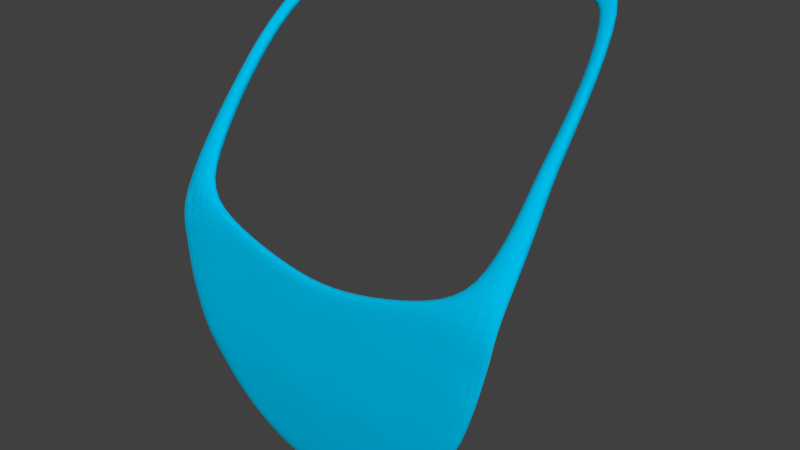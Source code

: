 # Source: Bavaglio.blend  (saved by Blender 2.79.0; exported with 4.5.12 LTS)
import bpy
from mathutils import Matrix  # noqa: F401  (used for matrix-valued properties, if any)

bpy.ops.wm.read_factory_settings(use_empty=True)
scene = bpy.context.scene
scene.name = 'Scene'

# ---- collections
col_collection_1 = bpy.data.collections.new('Collection 1'); scene.collection.children.link(col_collection_1)

# ---- materials (node trees are filled in below, after node groups)
mat_bavaglio = bpy.data.materials.new('Bavaglio')
mat_bavaglio.alpha_threshold = 0.0
mat_bavaglio.use_transparent_shadow = False
mat_bavaglio.diffuse_color = (0.0, 0.491, 0.8, 1.0)
mat_bavaglio.roughness = 0.5

# ---- material node trees

# ---- world
world_world = bpy.data.worlds.new('World'); scene.world = world_world
world_world.color = (0.05088, 0.05088, 0.05088)
world_world.use_sun_shadow = False
world_world.sun_shadow_jitter_overblur = 0.0
world_world.cycles.sampling_method = 'MANUAL'

# ---- meshes
me_plane = bpy.data.meshes.new('Plane')
me_plane.from_pydata([(-2.644, -3.811, -3.237), (-3.173, -1.546, -3.369), (-2.009, 2.141, -7.105), (-3.024, 1.236, -5.673), (-2.804, -0.3919, -4.233), (-2.83, 1.162, -5.673), (-1.928, 1.944, -6.994), (0.0, -4.529, -3.244), (-2.968, -2.79, -3.263), (-1.016, -1.85, -3.328), (-2.094, -4.57, -3.256), (-1.666, -2.743, -3.266), (-0.8252, -2.738, -3.263), (-1.949, 2.042, -7.01), (-0.5287, 2.011, -7.056), (-0.6199, 1.864, -6.907), (-1.142, 1.91, -6.935), (-2.631, 2.191, -7.077), (0.0, -2.743, -3.266), (0.0, -2.021, -3.321), (0.0, -5.658, -3.331), (-0.5794, -5.565, -3.321), (-3.062, 0.1663, -4.663), (-2.972, 1.206, -5.618), (-2.807, 0.1664, -4.659), (-2.944, -1.192, -3.548), (-2.933, 0.2046, -4.633), (-2.01, -1.541, -3.369), (-2.662, -1.202, -3.547), (-2.433, 1.985, -6.886), (-2.515, 2.045, -6.863), (-1.243, 2.135, -7.093), (-1.151, 1.992, -6.995), (-0.5344, 1.928, -6.98), (-3.135, -0.4004, -4.236), (-2.95, -0.405, -4.153), (-3.162, -2.027, -3.323), (-1.838, -2.142, -3.318), (0.0, -2.382, -3.293), (-0.9328, -2.233, -3.295), (-0.646, -4.539, -3.255), (-1.367, -4.572, -3.254), (-1.526, -3.823, -3.231), (-0.7493, -3.81, -3.218), (0.0, -3.775, -3.228), (-1.214, -5.326, -3.308), (-2.806, -3.311, -3.249), (-1.246, -2.741, -3.265), (-2.317, -2.767, -3.264), (-0.4126, -2.741, -3.265), (0.0, -3.269, -3.248), (-0.7873, -3.284, -3.24), (-1.596, -3.293, -3.247), (-2.085, -3.817, -3.234), (-1.138, -3.817, -3.224), (-0.3747, -3.793, -3.223), (-2.201, -3.302, -3.248), (-0.3936, -3.276, -3.244), (-1.192, -3.288, -3.243), (-2.644, -3.838, -3.385), (-3.174, -1.585, -3.515), (-2.003, 2.105, -7.234), (-3.039, 1.201, -5.802), (-2.804, -0.434, -4.378), (-2.845, 1.127, -5.802), (-1.929, 1.918, -7.029), (0.0, -4.555, -3.393), (-2.969, -2.83, -3.408), (-1.017, -1.889, -3.473), (-2.095, -4.596, -3.404), (-1.667, -2.782, -3.411), (-0.8261, -2.777, -3.409), (-1.954, 1.998, -7.104), (-0.5234, 1.974, -7.186), (-0.6147, 1.828, -7.036), (-1.137, 1.873, -7.064), (-2.626, 2.155, -7.206), (0.0, -2.782, -3.411), (0.0, -2.06, -3.466), (0.0, -5.685, -3.479), (-0.5803, -5.592, -3.469), (-3.063, 0.1242, -4.808), (-2.987, 1.172, -5.747), (-2.807, 0.1242, -4.803), (-2.945, -1.234, -3.692), (-2.934, 0.1625, -4.777), (-2.01, -1.58, -3.515), (-2.663, -1.244, -3.692), (-2.428, 1.919, -6.943), (-2.415, 2.024, -7.041), (-1.237, 2.098, -7.222), (-1.145, 1.956, -7.124), (-0.5291, 1.891, -7.11), (-3.136, -0.4426, -4.38), (-2.951, -0.4471, -4.298), (-3.162, -2.066, -3.468), (-1.839, -2.181, -3.463), (0.0, -2.421, -3.439), (-0.9336, -2.272, -3.44), (-0.6468, -4.566, -3.403), (-1.368, -4.599, -3.402), (-1.527, -3.85, -3.379), (-0.7502, -3.837, -3.366), (0.0, -3.802, -3.376), (-1.215, -5.353, -3.456), (-2.807, -3.35, -3.394), (-1.247, -2.78, -3.41), (-2.318, -2.806, -3.41), (-0.4135, -2.78, -3.41), (0.0, -3.308, -3.393), (-0.7881, -3.323, -3.385), (-1.597, -3.332, -3.392), (-2.086, -3.844, -3.382), (-1.139, -3.843, -3.372), (-0.3755, -3.819, -3.371), (-2.202, -3.341, -3.393), (-0.3945, -3.315, -3.389), (-1.193, -3.327, -3.389)], [], [(26, 24, 5, 23), (6, 13, 30, 29), (8, 48, 11, 37, 36), (7, 40, 21, 20), (29, 30, 23, 5), (31, 2, 13, 32), (41, 10, 45), (39, 38, 19, 9), (22, 26, 23, 3), (34, 35, 26, 22), (4, 24, 26, 35), (13, 2, 17, 30), (30, 17, 3, 23), (32, 13, 6, 16), (15, 33, 32, 16), (33, 14, 31, 32), (1, 25, 35, 34), (25, 28, 4, 35), (25, 1, 27, 28), (37, 27, 1, 36), (39, 9, 27, 37), (12, 49, 18, 38, 39), (11, 47, 12, 39, 37), (58, 51, 12, 47), (57, 50, 18, 49), (0, 10, 41, 42, 53), (56, 53, 42, 52), (41, 40, 43, 54, 42), (40, 7, 44, 55, 43), (40, 41, 45, 21), (48, 56, 52, 11), (8, 46, 56, 48), (46, 0, 53, 56), (51, 57, 49, 12), (43, 55, 57, 51), (55, 44, 50, 57), (52, 58, 47, 11), (42, 54, 58, 52), (54, 43, 51, 58), (85, 82, 64, 83), (65, 88, 89, 72), (67, 95, 96, 70, 107), (66, 79, 80, 99), (88, 64, 82, 89), (90, 91, 72, 61), (100, 104, 69), (98, 68, 78, 97), (81, 62, 82, 85), (93, 81, 85, 94), (63, 94, 85, 83), (72, 89, 76, 61), (89, 82, 62, 76), (91, 75, 65, 72), (74, 75, 91, 92), (92, 91, 90, 73), (60, 93, 94, 84), (84, 94, 63, 87), (84, 87, 86, 60), (96, 95, 60, 86), (98, 96, 86, 68), (71, 98, 97, 77, 108), (70, 96, 98, 71, 106), (117, 106, 71, 110), (116, 108, 77, 109), (59, 112, 101, 100, 69), (115, 111, 101, 112), (100, 101, 113, 102, 99), (99, 102, 114, 103, 66), (99, 80, 104, 100), (107, 70, 111, 115), (67, 107, 115, 105), (105, 115, 112, 59), (110, 71, 108, 116), (102, 110, 116, 114), (114, 116, 109, 103), (111, 70, 106, 117), (101, 111, 117, 113), (113, 117, 110, 102), (24, 83, 64, 5), (4, 63, 83, 24), (33, 92, 73, 14), (14, 73, 90, 31), (10, 69, 104, 45), (16, 75, 74, 15), (31, 90, 61, 2), (8, 67, 105, 46), (36, 95, 67, 8), (6, 65, 75, 16), (15, 74, 92, 33), (22, 81, 93, 34), (19, 78, 68, 9), (9, 68, 86, 27), (2, 61, 76, 17), (0, 59, 69, 10), (27, 86, 87, 28), (46, 105, 59, 0), (21, 80, 79, 20), (28, 87, 63, 4), (34, 93, 60, 1), (45, 104, 80, 21), (5, 64, 88, 29), (1, 60, 95, 36), (3, 62, 81, 22), (17, 76, 62, 3), (29, 88, 65, 6)])
_uv = me_plane.uv_layers.new(name='UVMap')
_uv.uv.foreach_set('vector', [0.7908, 1.051, 0.8037, 1.038, 0.909, 1.167, 0.8872, 1.176, 1.145, 1.362, 1.144, 1.377, 1.058, 1.377, 1.07, 1.367, 0.5147, 0.6978, 0.5825, 0.6432, 0.6503, 0.5886, 0.6855, 0.6641, 0.5619, 0.7915, 0.6627, 0.2637, 0.5966, 0.3192, 0.5137, 0.2104, 0.564, 0.1503, 1.07, 1.367, 1.058, 1.377, 0.8872, 1.176, 0.909, 1.167, 1.251, 1.381, 1.139, 1.398, 1.144, 1.377, 1.259, 1.354, 0.521, 0.379, 0.4479, 0.443, 0.4705, 0.29, 0.7687, 0.5756, 0.8498, 0.479, 0.8814, 0.5153, 0.7937, 0.6213, 0.7759, 1.062, 0.7908, 1.051, 0.8872, 1.176, 0.8833, 1.187, 0.7171, 0.9933, 0.7326, 0.9711, 0.7908, 1.051, 0.7759, 1.062, 0.7539, 0.964, 0.8037, 1.038, 0.7908, 1.051, 0.7326, 0.9711, 1.144, 1.377, 1.139, 1.398, 1.051, 1.419, 1.058, 1.377, 1.058, 1.377, 1.051, 1.419, 0.8833, 1.187, 0.8872, 1.176, 1.259, 1.354, 1.144, 1.377, 1.145, 1.362, 1.258, 1.339, 1.399, 1.293, 1.414, 1.305, 1.259, 1.354, 1.258, 1.339, 1.414, 1.305, 1.418, 1.321, 1.251, 1.381, 1.259, 1.354, 0.6029, 0.8408, 0.6604, 0.8605, 0.7326, 0.9711, 0.7171, 0.9933, 0.6604, 0.8605, 0.6881, 0.835, 0.7539, 0.964, 0.7326, 0.9711, 0.6604, 0.8605, 0.6029, 0.8408, 0.7207, 0.7396, 0.6881, 0.835, 0.6855, 0.6641, 0.7207, 0.7396, 0.6029, 0.8408, 0.5619, 0.7915, 0.7687, 0.5756, 0.7937, 0.6213, 0.7207, 0.7396, 0.6855, 0.6641, 0.7354, 0.5154, 0.7769, 0.4791, 0.8183, 0.4428, 0.8498, 0.479, 0.7687, 0.5756, 0.6503, 0.5886, 0.6928, 0.552, 0.7354, 0.5154, 0.7687, 0.5756, 0.6855, 0.6641, 0.6506, 0.4924, 0.6917, 0.4574, 0.7354, 0.5154, 0.6928, 0.552, 0.7321, 0.4237, 0.7725, 0.39, 0.8183, 0.4428, 0.7769, 0.4791, 0.4586, 0.5671, 0.4479, 0.443, 0.521, 0.379, 0.5702, 0.468, 0.5144, 0.5176, 0.5476, 0.5794, 0.5144, 0.5176, 0.5702, 0.468, 0.6094, 0.5274, 0.521, 0.379, 0.5966, 0.3192, 0.6497, 0.4013, 0.61, 0.4347, 0.5702, 0.468, 0.5966, 0.3192, 0.6627, 0.2637, 0.7283, 0.3393, 0.689, 0.3703, 0.6497, 0.4013, 0.5966, 0.3192, 0.521, 0.379, 0.4705, 0.29, 0.5137, 0.2104, 0.5825, 0.6432, 0.5476, 0.5794, 0.6094, 0.5274, 0.6503, 0.5886, 0.5147, 0.6978, 0.4858, 0.6314, 0.5476, 0.5794, 0.5825, 0.6432, 0.4858, 0.6314, 0.4586, 0.5671, 0.5144, 0.5176, 0.5476, 0.5794, 0.6917, 0.4574, 0.7321, 0.4237, 0.7769, 0.4791, 0.7354, 0.5154, 0.6497, 0.4013, 0.689, 0.3703, 0.7321, 0.4237, 0.6917, 0.4574, 0.689, 0.3703, 0.7283, 0.3393, 0.7725, 0.39, 0.7321, 0.4237, 0.6094, 0.5274, 0.6506, 0.4924, 0.6928, 0.552, 0.6503, 0.5886, 0.5702, 0.468, 0.61, 0.4347, 0.6506, 0.4924, 0.6094, 0.5274, 0.61, 0.4347, 0.6497, 0.4013, 0.6917, 0.4574, 0.6506, 0.4924, 1.479, 0.6487, 1.586, 0.7773, 1.572, 0.7974, 1.462, 0.6588, 1.748, 1.092, 1.737, 1.008, 1.746, 0.995, 1.763, 1.087, 1.206, 0.253, 1.269, 0.3307, 1.101, 0.3924, 1.05, 0.3245, 1.129, 0.2898, 0.7763, 0.1689, 0.751, 0.02465, 0.8247, 0.02829, 0.8574, 0.1482, 1.737, 1.008, 1.572, 0.7974, 1.586, 0.7773, 1.746, 0.995, 1.798, 1.202, 1.769, 1.219, 1.763, 1.087, 1.786, 1.075, 0.9419, 0.1211, 0.9019, 0.04242, 1.025, 0.09484, 0.9803, 0.4206, 1.007, 0.4666, 0.8697, 0.4842, 0.8557, 0.4387, 1.493, 0.6359, 1.599, 0.776, 1.586, 0.7773, 1.479, 0.6487, 1.438, 0.5592, 1.493, 0.6359, 1.479, 0.6487, 1.412, 0.5689, 1.398, 0.5892, 1.412, 0.5689, 1.479, 0.6487, 1.462, 0.6588, 1.763, 1.087, 1.746, 0.995, 1.781, 0.9894, 1.786, 1.075, 1.746, 0.995, 1.586, 0.7773, 1.599, 0.776, 1.781, 0.9894, 1.769, 1.219, 1.754, 1.223, 1.748, 1.092, 1.763, 1.087, 1.767, 1.356, 1.754, 1.223, 1.769, 1.219, 1.781, 1.359, 1.781, 1.359, 1.769, 1.219, 1.798, 1.202, 1.792, 1.352, 1.312, 0.3833, 1.438, 0.5592, 1.412, 0.5689, 1.311, 0.4536, 1.311, 0.4536, 1.412, 0.5689, 1.398, 0.5892, 1.269, 0.4776, 1.311, 0.4536, 1.269, 0.4776, 1.156, 0.4638, 1.312, 0.3833, 1.101, 0.3924, 1.269, 0.3307, 1.312, 0.3833, 1.156, 0.4638, 0.9803, 0.4206, 1.101, 0.3924, 1.156, 0.4638, 1.007, 0.4666, 0.9456, 0.3611, 0.9803, 0.4206, 0.8557, 0.4387, 0.8416, 0.3934, 0.8936, 0.3773, 1.05, 0.3245, 1.101, 0.3924, 0.9803, 0.4206, 0.9456, 0.3611, 0.9981, 0.3431, 0.9687, 0.2781, 0.9981, 0.3431, 0.9456, 0.3611, 0.9191, 0.2948, 0.8704, 0.3111, 0.8936, 0.3773, 0.8416, 0.3934, 0.8212, 0.3273, 1.115, 0.1558, 1.053, 0.1795, 0.9879, 0.2021, 0.9419, 0.1211, 1.025, 0.09484, 1.089, 0.2322, 1.018, 0.2606, 0.9879, 0.2021, 1.053, 0.1795, 0.9419, 0.1211, 0.9879, 0.2021, 0.942, 0.218, 0.8951, 0.2331, 0.8574, 0.1482, 0.8574, 0.1482, 0.8951, 0.2331, 0.8493, 0.249, 0.8026, 0.265, 0.7763, 0.1689, 0.8574, 0.1482, 0.8247, 0.02829, 0.9019, 0.04242, 0.9419, 0.1211, 1.129, 0.2898, 1.05, 0.3245, 1.018, 0.2606, 1.089, 0.2322, 1.206, 0.253, 1.129, 0.2898, 1.089, 0.2322, 1.159, 0.2006, 1.159, 0.2006, 1.089, 0.2322, 1.053, 0.1795, 1.115, 0.1558, 0.9191, 0.2948, 0.9456, 0.3611, 0.8936, 0.3773, 0.8704, 0.3111, 0.8951, 0.2331, 0.9191, 0.2948, 0.8704, 0.3111, 0.8493, 0.249, 0.8493, 0.249, 0.8704, 0.3111, 0.8212, 0.3273, 0.8026, 0.265, 1.018, 0.2606, 1.05, 0.3245, 0.9981, 0.3431, 0.9687, 0.2781, 0.9879, 0.2021, 1.018, 0.2606, 0.9687, 0.2781, 0.942, 0.218, 0.942, 0.218, 0.9687, 0.2781, 0.9191, 0.2948, 0.8951, 0.2331, 1.442, 0.6646, 1.462, 0.6588, 1.572, 0.7974, 1.551, 0.8016, 1.38, 0.597, 1.398, 0.5892, 1.462, 0.6588, 1.442, 0.6646, 1.772, 1.383, 1.781, 1.359, 1.792, 1.352, 1.808, 1.377, 1.808, 1.377, 1.792, 1.352, 1.798, 1.202, 1.819, 1.198, 1.036, 0.08042, 1.025, 0.09484, 0.9019, 0.04242, 0.9092, 0.02594, 1.734, 1.221, 1.754, 1.223, 1.767, 1.356, 1.747, 1.366, 1.819, 1.198, 1.798, 1.202, 1.786, 1.075, 1.81, 1.069, 1.223, 0.2434, 1.206, 0.253, 1.159, 0.2006, 1.176, 0.1909, 1.286, 0.3212, 1.269, 0.3307, 1.206, 0.253, 1.223, 0.2434, 1.726, 1.091, 1.748, 1.092, 1.754, 1.223, 1.734, 1.221, 1.747, 1.366, 1.767, 1.356, 1.781, 1.359, 1.772, 1.383, 1.504, 0.6175, 1.493, 0.6359, 1.438, 0.5592, 1.45, 0.5418, 0.8727, 0.5035, 0.8697, 0.4842, 1.007, 0.4666, 1.009, 0.4866, 1.009, 0.4866, 1.007, 0.4666, 1.156, 0.4638, 1.154, 0.4849, 1.81, 1.069, 1.786, 1.075, 1.781, 0.9894, 1.796, 0.9774, 1.129, 0.1437, 1.115, 0.1558, 1.025, 0.09484, 1.036, 0.08042, 1.154, 0.4849, 1.156, 0.4638, 1.269, 0.4776, 1.255, 0.4954, 1.176, 0.1909, 1.159, 0.2006, 1.115, 0.1558, 1.129, 0.1437, 0.8282, 0.009624, 0.8247, 0.02829, 0.751, 0.02465, 0.7531, 0.004916, 1.255, 0.4954, 1.269, 0.4776, 1.398, 0.5892, 1.38, 0.597, 1.45, 0.5418, 1.438, 0.5592, 1.312, 0.3833, 1.328, 0.3679, 0.9092, 0.02594, 0.9019, 0.04242, 0.8247, 0.02829, 0.8282, 0.009624, 1.551, 0.8016, 1.572, 0.7974, 1.737, 1.008, 1.715, 1.011, 1.328, 0.3679, 1.312, 0.3833, 1.269, 0.3307, 1.286, 0.3212, 1.608, 0.7571, 1.599, 0.776, 1.493, 0.6359, 1.504, 0.6175, 1.796, 0.9774, 1.781, 0.9894, 1.599, 0.776, 1.608, 0.7571, 1.715, 1.011, 1.737, 1.008, 1.748, 1.092, 1.726, 1.091])
me_plane.materials.append(mat_bavaglio)
me_plane.use_remesh_preserve_volume = False
me_plane.use_remesh_preserve_attributes = False
me_plane.use_mirror_vertex_groups = False
me_plane.update()

# ---- objects
ob_plane = bpy.data.objects.new('Plane', me_plane)

# ---- transforms, parenting, visibility, modifiers, constraints
ob_plane.location = (-0.07312, -4.273, 0.4176)
ob_plane.rotation_euler = (1.571, -0.0, 0.0)
ob_plane.scale = (0.9738, 0.9738, 0.9738)
ob_plane.lineart.crease_threshold = 0.0
_m = ob_plane.modifiers.new('Mirror', 'MIRROR')
_m = ob_plane.modifiers.new('Subsurf', 'SUBSURF')
_m.uv_smooth = 'PRESERVE_CORNERS'
_m.quality = 2
_m.levels = 3
_m.show_only_control_edges = False

# ---- collection membership
col_collection_1.objects.link(ob_plane)

# ---- scene / render settings (as saved in the file)
scene.frame_start = 0; scene.frame_end = 180; scene.frame_set(66)
scene.render.engine = 'BLENDER_EEVEE_NEXT'
scene.render.resolution_percentage = 50
scene.render.dither_intensity = 0.0
scene.cycles.use_denoising = False
scene.cycles.samples = 128
scene.cycles.sampling_pattern = 'TABULATED_SOBOL'
scene.cycles.use_adaptive_sampling = False
scene.cycles.use_light_tree = False
scene.cycles.blur_glossy = 0.0
scene.cycles.sample_clamp_indirect = 0.0
scene.view_settings.view_transform = 'Standard'
bpy.context.view_layer.update()

# ---- added for rendering (the .blend has no active camera and no usable light): camera, sun
cam_auto = bpy.data.cameras.new('AutoCamera')
cam_auto.lens = 50.0
cam_auto.sensor_width = 36.0
cam_auto.clip_end = 1000.0
ob_auto_camera = bpy.data.objects.new('AutoCamera', cam_auto)
scene.collection.objects.link(ob_auto_camera)
ob_auto_camera.location = (9.73197, -10.9501, 6.56066)
ob_auto_camera.rotation_euler = (1.09748, -7.21219e-08, 0.694738)
scene.camera = ob_auto_camera
light_auto_sun = bpy.data.lights.new('AutoSun', 'SUN')
light_auto_sun.energy = 3.0
light_auto_sun.angle = 0.0523599
ob_auto_sun = bpy.data.objects.new('AutoSun', light_auto_sun)
scene.collection.objects.link(ob_auto_sun)
ob_auto_sun.rotation_euler = (0.872665, 0.174533, 0.523599)
bpy.context.view_layer.update()
